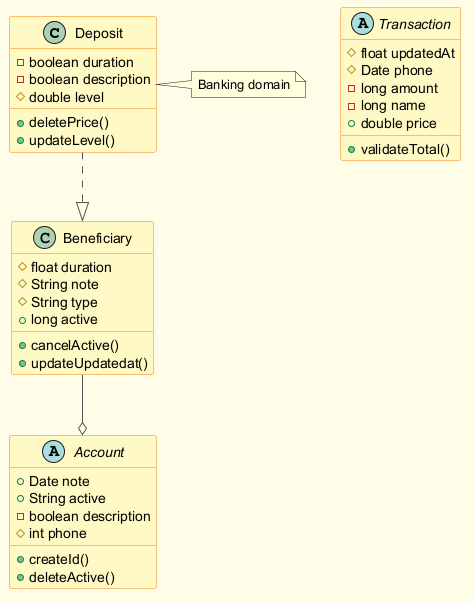

The diagram above was rendered by PlantUML. Its source (embedded in the PNG):
@startuml
skinparam backgroundColor #FFFDE7
skinparam classBackgroundColor #FFF9C4
skinparam classBorderColor #F57F17
skinparam ArrowColor #555555
class Deposit {
  -boolean duration
  -boolean description
  #double level
  +deletePrice()
  +updateLevel()
}
abstract class Account {
  +Date note
  +String active
  -boolean description
  #int phone
  +createId()
  +deleteActive()
}
class Beneficiary {
  #float duration
  #String note
  #String type
  +long active
  +cancelActive()
  +updateUpdatedat()
}
abstract class Transaction {
  #float updatedAt
  #Date phone
  -long amount
  -long name
  +double price
  +validateTotal()
}
Beneficiary --o Account
Deposit ..|> Beneficiary
note right of Deposit : Banking domain
@enduml